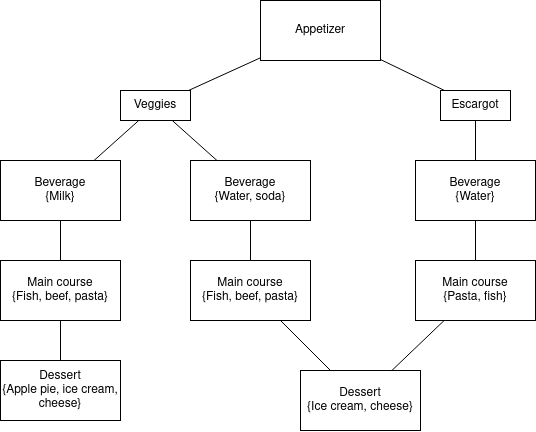

The diagram above was exported from draw.io. Its source (the exported page's mxGraphModel, read from the mxfile embedded in the PNG):
<mxGraphModel dx="1500" dy="867" grid="1" gridSize="10" guides="1" tooltips="1" connect="1" arrows="1" fold="1" page="1" pageScale="1" pageWidth="1169" pageHeight="827" math="0" shadow="0">
  <root>
    <mxCell id="0" />
    <mxCell id="1" parent="0" />
    <mxCell id="2368JDmrGDJHF7ziubCh-1" value="&lt;div&gt;Appetizer&lt;/div&gt;" style="rounded=0;whiteSpace=wrap;html=1;" vertex="1" parent="1">
      <mxGeometry x="380" y="170" width="120" height="60" as="geometry" />
    </mxCell>
    <mxCell id="2368JDmrGDJHF7ziubCh-2" value="&lt;div&gt;Beverage&lt;/div&gt;&lt;div&gt;{Milk}&lt;br&gt;&lt;/div&gt;" style="rounded=0;whiteSpace=wrap;html=1;" vertex="1" parent="1">
      <mxGeometry x="120" y="330" width="120" height="60" as="geometry" />
    </mxCell>
    <mxCell id="2368JDmrGDJHF7ziubCh-3" value="&lt;div&gt;Beverage&lt;/div&gt;&lt;div&gt;{Water}&lt;br&gt;&lt;/div&gt;" style="rounded=0;whiteSpace=wrap;html=1;" vertex="1" parent="1">
      <mxGeometry x="535" y="330" width="120" height="60" as="geometry" />
    </mxCell>
    <mxCell id="2368JDmrGDJHF7ziubCh-4" value="" style="endArrow=none;html=1;rounded=0;" edge="1" parent="1" source="2368JDmrGDJHF7ziubCh-12" target="2368JDmrGDJHF7ziubCh-1">
      <mxGeometry x="0.0045" width="50" height="50" relative="1" as="geometry">
        <mxPoint x="640" y="300" as="sourcePoint" />
        <mxPoint x="690" y="250" as="targetPoint" />
        <mxPoint as="offset" />
      </mxGeometry>
    </mxCell>
    <mxCell id="2368JDmrGDJHF7ziubCh-5" value="" style="endArrow=none;html=1;rounded=0;" edge="1" parent="1" source="2368JDmrGDJHF7ziubCh-13" target="2368JDmrGDJHF7ziubCh-1">
      <mxGeometry width="50" height="50" relative="1" as="geometry">
        <mxPoint x="640" y="300" as="sourcePoint" />
        <mxPoint x="690" y="250" as="targetPoint" />
      </mxGeometry>
    </mxCell>
    <mxCell id="2368JDmrGDJHF7ziubCh-6" value="&lt;div&gt;Main course&lt;/div&gt;&lt;div&gt;{Fish, beef, pasta}&lt;br&gt;&lt;/div&gt;" style="rounded=0;whiteSpace=wrap;html=1;" vertex="1" parent="1">
      <mxGeometry x="120" y="430" width="120" height="60" as="geometry" />
    </mxCell>
    <mxCell id="2368JDmrGDJHF7ziubCh-7" value="" style="endArrow=none;html=1;rounded=0;" edge="1" parent="1" source="2368JDmrGDJHF7ziubCh-6" target="2368JDmrGDJHF7ziubCh-2">
      <mxGeometry width="50" height="50" relative="1" as="geometry">
        <mxPoint x="380" y="390" as="sourcePoint" />
        <mxPoint x="430" y="340" as="targetPoint" />
      </mxGeometry>
    </mxCell>
    <mxCell id="2368JDmrGDJHF7ziubCh-8" value="&lt;div&gt;Main course&lt;/div&gt;&lt;div&gt;{Pasta, fish}&lt;br&gt;&lt;/div&gt;" style="rounded=0;whiteSpace=wrap;html=1;" vertex="1" parent="1">
      <mxGeometry x="535" y="430" width="120" height="60" as="geometry" />
    </mxCell>
    <mxCell id="2368JDmrGDJHF7ziubCh-9" value="" style="endArrow=none;html=1;rounded=0;" edge="1" parent="1" target="2368JDmrGDJHF7ziubCh-3">
      <mxGeometry width="50" height="50" relative="1" as="geometry">
        <mxPoint x="555" y="390" as="sourcePoint" />
        <mxPoint x="605" y="340" as="targetPoint" />
      </mxGeometry>
    </mxCell>
    <mxCell id="2368JDmrGDJHF7ziubCh-10" value="" style="endArrow=none;html=1;rounded=0;" edge="1" parent="1" source="2368JDmrGDJHF7ziubCh-3" target="2368JDmrGDJHF7ziubCh-8">
      <mxGeometry width="50" height="50" relative="1" as="geometry">
        <mxPoint x="555" y="390" as="sourcePoint" />
        <mxPoint x="605" y="340" as="targetPoint" />
      </mxGeometry>
    </mxCell>
    <mxCell id="2368JDmrGDJHF7ziubCh-11" value="&lt;div&gt;Dessert&lt;/div&gt;&lt;div&gt;{Ice cream, cheese}&lt;br&gt;&lt;/div&gt;" style="rounded=0;whiteSpace=wrap;html=1;" vertex="1" parent="1">
      <mxGeometry x="420" y="540" width="120" height="60" as="geometry" />
    </mxCell>
    <mxCell id="2368JDmrGDJHF7ziubCh-12" value="&lt;div&gt;Veggies&lt;/div&gt;" style="rounded=0;whiteSpace=wrap;html=1;" vertex="1" parent="1">
      <mxGeometry x="240" y="260" width="70" height="30" as="geometry" />
    </mxCell>
    <mxCell id="2368JDmrGDJHF7ziubCh-13" value="Escargot" style="rounded=0;whiteSpace=wrap;html=1;" vertex="1" parent="1">
      <mxGeometry x="560" y="260" width="70" height="30" as="geometry" />
    </mxCell>
    <mxCell id="2368JDmrGDJHF7ziubCh-14" value="" style="endArrow=none;html=1;rounded=0;" edge="1" parent="1" source="2368JDmrGDJHF7ziubCh-12" target="2368JDmrGDJHF7ziubCh-2">
      <mxGeometry width="50" height="50" relative="1" as="geometry">
        <mxPoint x="570" y="300" as="sourcePoint" />
        <mxPoint x="620" y="250" as="targetPoint" />
      </mxGeometry>
    </mxCell>
    <mxCell id="2368JDmrGDJHF7ziubCh-15" value="" style="endArrow=none;html=1;rounded=0;" edge="1" parent="1" source="2368JDmrGDJHF7ziubCh-3" target="2368JDmrGDJHF7ziubCh-13">
      <mxGeometry width="50" height="50" relative="1" as="geometry">
        <mxPoint x="640" y="300" as="sourcePoint" />
        <mxPoint x="690" y="250" as="targetPoint" />
      </mxGeometry>
    </mxCell>
    <mxCell id="2368JDmrGDJHF7ziubCh-16" value="" style="endArrow=none;html=1;rounded=0;" edge="1" parent="1" source="2368JDmrGDJHF7ziubCh-11" target="2368JDmrGDJHF7ziubCh-8">
      <mxGeometry width="50" height="50" relative="1" as="geometry">
        <mxPoint x="500" y="530" as="sourcePoint" />
        <mxPoint x="550" y="480" as="targetPoint" />
      </mxGeometry>
    </mxCell>
    <mxCell id="2368JDmrGDJHF7ziubCh-17" value="&lt;div&gt;Beverage&lt;/div&gt;&lt;div&gt;{Water, soda}&lt;br&gt;&lt;/div&gt;" style="rounded=0;whiteSpace=wrap;html=1;" vertex="1" parent="1">
      <mxGeometry x="310" y="330" width="120" height="60" as="geometry" />
    </mxCell>
    <mxCell id="2368JDmrGDJHF7ziubCh-18" value="" style="endArrow=none;html=1;rounded=0;" edge="1" parent="1" source="2368JDmrGDJHF7ziubCh-12" target="2368JDmrGDJHF7ziubCh-17">
      <mxGeometry width="50" height="50" relative="1" as="geometry">
        <mxPoint x="570" y="460" as="sourcePoint" />
        <mxPoint x="620" y="410" as="targetPoint" />
      </mxGeometry>
    </mxCell>
    <mxCell id="2368JDmrGDJHF7ziubCh-19" value="&lt;div&gt;Dessert&lt;/div&gt;&lt;div&gt;{Apple pie, ice cream, cheese}&lt;br&gt;&lt;/div&gt;" style="rounded=0;whiteSpace=wrap;html=1;" vertex="1" parent="1">
      <mxGeometry x="120" y="530" width="120" height="60" as="geometry" />
    </mxCell>
    <mxCell id="2368JDmrGDJHF7ziubCh-20" value="" style="endArrow=none;html=1;rounded=0;" edge="1" parent="1" source="2368JDmrGDJHF7ziubCh-19" target="2368JDmrGDJHF7ziubCh-6">
      <mxGeometry width="50" height="50" relative="1" as="geometry">
        <mxPoint x="230" y="400" as="sourcePoint" />
        <mxPoint x="280" y="350" as="targetPoint" />
      </mxGeometry>
    </mxCell>
    <mxCell id="2368JDmrGDJHF7ziubCh-21" value="&lt;div&gt;Main course&lt;/div&gt;&lt;div&gt;{Fish, beef, pasta}&lt;br&gt;&lt;/div&gt;" style="rounded=0;whiteSpace=wrap;html=1;" vertex="1" parent="1">
      <mxGeometry x="310" y="430" width="120" height="60" as="geometry" />
    </mxCell>
    <mxCell id="2368JDmrGDJHF7ziubCh-22" value="" style="endArrow=none;html=1;rounded=0;" edge="1" parent="1" source="2368JDmrGDJHF7ziubCh-17" target="2368JDmrGDJHF7ziubCh-21">
      <mxGeometry width="50" height="50" relative="1" as="geometry">
        <mxPoint x="420" y="400" as="sourcePoint" />
        <mxPoint x="470" y="350" as="targetPoint" />
      </mxGeometry>
    </mxCell>
    <mxCell id="2368JDmrGDJHF7ziubCh-23" value="" style="endArrow=none;html=1;rounded=0;" edge="1" parent="1" source="2368JDmrGDJHF7ziubCh-21" target="2368JDmrGDJHF7ziubCh-11">
      <mxGeometry width="50" height="50" relative="1" as="geometry">
        <mxPoint x="490" y="400" as="sourcePoint" />
        <mxPoint x="540" y="350" as="targetPoint" />
      </mxGeometry>
    </mxCell>
  </root>
</mxGraphModel>